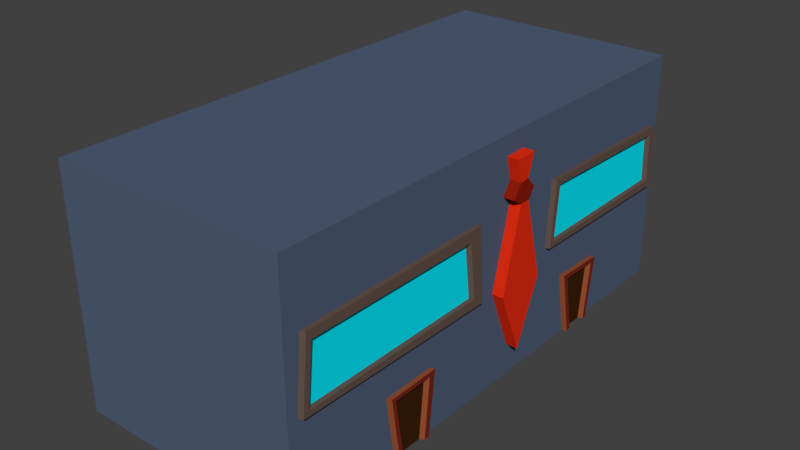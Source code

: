 # Source: tiendacorbatas.blend  (saved by Blender 2.79.0; exported with 4.5.12 LTS)
import bpy
from mathutils import Matrix  # noqa: F401  (used for matrix-valued properties, if any)

bpy.ops.wm.read_factory_settings(use_empty=True)
scene = bpy.context.scene
scene.name = 'Scene'

# ---- collections
col_collection_1 = bpy.data.collections.new('Collection 1'); scene.collection.children.link(col_collection_1)

# ---- materials (node trees are filled in below, after node groups)
mat_material = bpy.data.materials.new('Material')
mat_material.alpha_threshold = 0.0
mat_material.use_transparent_shadow = False
mat_material.diffuse_color = (0.08383, 0.1166, 0.1902, 1.0)
mat_material.roughness = 0.5
mat_material.line_color = (0.0, 0.0, 0.0, 1.0)
mat_material_001 = bpy.data.materials.new('Material.001')
mat_material_001.alpha_threshold = 0.0
mat_material_001.use_transparent_shadow = False
mat_material_001.diffuse_color = (0.1329, 0.08611, 0.07017, 1.0)
mat_material_001.roughness = 0.5
mat_material_001.line_color = (0.0, 0.0, 0.0, 1.0)
mat_material_002 = bpy.data.materials.new('Material.002')
mat_material_002.alpha_threshold = 0.0
mat_material_002.use_transparent_shadow = False
mat_material_002.diffuse_color = (0.2957, 0.07774, 0.02968, 1.0)
mat_material_002.roughness = 0.5
mat_material_002.line_color = (0.0, 0.0, 0.0, 1.0)
mat_material_003 = bpy.data.materials.new('Material.003')
mat_material_003.alpha_threshold = 0.0
mat_material_003.use_transparent_shadow = False
mat_material_003.diffuse_color = (0.8, 0.02765, 0.006869, 1.0)
mat_material_003.roughness = 0.5
mat_material_003.line_color = (0.0, 0.0, 0.0, 1.0)
mat_material_004 = bpy.data.materials.new('Material.004')
mat_material_004.alpha_threshold = 0.0
mat_material_004.use_transparent_shadow = False
mat_material_004.diffuse_color = (0.00181, 0.8348, 1.0, 1.0)
mat_material_004.roughness = 0.5
mat_material_004.line_color = (0.0, 0.0, 0.0, 1.0)
mat_material_005 = bpy.data.materials.new('Material.005')
mat_material_005.alpha_threshold = 0.0
mat_material_005.use_transparent_shadow = False
mat_material_005.diffuse_color = (0.04696, 0.0154, 0.003735, 1.0)
mat_material_005.roughness = 0.5
mat_material_005.line_color = (0.0, 0.0, 0.0, 1.0)
mat_material_006 = bpy.data.materials.new('Material.006')
mat_material_006.alpha_threshold = 0.0
mat_material_006.use_transparent_shadow = False
mat_material_006.diffuse_color = (0.1902, 0.02185, 0.01289, 1.0)
mat_material_006.roughness = 0.5
mat_material_006.line_color = (0.0, 0.0, 0.0, 1.0)
mat_material_007 = bpy.data.materials.new('Material.007')
mat_material_007.alpha_threshold = 0.0
mat_material_007.use_transparent_shadow = False
mat_material_007.diffuse_color = (0.2668, 0.01177, 0.003621, 1.0)
mat_material_007.roughness = 0.5
mat_material_007.line_color = (0.0, 0.0, 0.0, 1.0)

# ---- material node trees

# ---- world
world_world = bpy.data.worlds.new('World'); scene.world = world_world
world_world.color = (0.05088, 0.05088, 0.05088)
world_world.use_sun_shadow = False
world_world.sun_shadow_jitter_overblur = 0.0
world_world.cycles.sampling_method = 'MANUAL'

# ---- meshes
me_cube = bpy.data.meshes.new('Cube')
me_cube.from_pydata([(1.0, 1.0, -1.0), (1.0, -1.0, -1.0), (-1.0, -1.0, -1.0), (1.0, 1.0, 1.0), (1.0, -1.0, 1.0), (-1.0, -1.0, 1.0), (-1.0, 1.0, 1.0), (1.0, 1.654, -1.0), (1.0, 1.654, 1.0), (-1.0, 1.654, 1.0), (1.0, 3.358, -1.0), (-1.0, 3.358, -1.0), (1.0, 3.358, 1.0), (-1.0, 3.358, 1.0), (1.0, 1.176, 0.8372), (1.0, 1.227, 0.6505), (1.0, 1.151, 0.5388), (1.0, 1.237, 0.4824), (1.0, 1.068, -0.2012), (1.0, 1.286, -0.7355), (1.0, 1.513, -0.1987), (1.0, 1.328, 0.485), (1.0, 1.394, 0.5669), (1.0, 1.31, 0.6566), (1.0, 1.37, 0.8421), (1.0, -0.9136, -0.1571), (1.0, -0.8641, 0.439), (1.0, 0.835, 0.4499), (1.0, 0.878, -0.1792), (1.0, 1.74, -0.103), (1.0, 1.774, 0.4577), (1.0, 3.255, 0.4244), (1.0, 3.276, -0.1251), (1.0, 0.2893, -1.0), (1.0, -0.0263, -1.0), (1.0, -0.107, -0.4638), (1.0, 0.3501, -0.4574), (1.0, 2.087, -1.0), (1.0, 2.368, -1.0), (1.0, 1.983, -0.4472), (1.0, 2.443, -0.4612)], [], [(3, 6, 5, 4), (0, 3, 4, 1, 25, 26, 27, 28), (1, 4, 5, 2), (3, 0, 18, 17, 16, 15, 14, 24, 23, 22, 21, 20, 7, 8), (8, 7, 29, 30, 31, 32, 10, 12), (6, 3, 8, 9), (12, 10, 11, 13), (9, 8, 12, 13), (7, 20, 19, 18, 0), (28, 25, 1, 34, 35, 36, 33, 0), (10, 32, 29, 7, 37, 39, 40, 38)])
me_cube.materials.append(mat_material)
me_cube.use_remesh_preserve_volume = False
me_cube.use_remesh_preserve_attributes = False
me_cube.use_mirror_vertex_groups = False
me_cube.update()
me_cube_002 = bpy.data.meshes.new('Cube.002')
me_cube_002.from_pydata([(1.0, -0.9136, -0.1571), (1.0, -0.8641, 0.439), (1.0, 0.835, 0.4499), (1.0, 0.878, -0.1792), (1.0, -0.8665, -0.1157), (1.0, -0.8213, 0.3663), (1.0, 0.7247, 0.3625), (1.0, 0.7816, -0.105), (1.0, 1.74, -0.103), (1.0, 1.774, 0.4577), (1.0, 3.255, 0.4244), (1.0, 3.276, -0.1251), (1.0, 1.783, -0.06137), (1.0, 1.827, 0.4051), (1.0, 3.188, 0.3626), (1.0, 3.216, -0.05851), (1.038, -0.9002, -0.1571), (1.038, -0.8507, 0.439), (1.038, 0.8484, 0.4499), (1.038, 0.8914, -0.1792), (1.038, -0.8531, -0.1157), (1.038, -0.8078, 0.3663), (1.038, 0.7381, 0.3625), (1.038, 0.795, -0.105), (1.038, 1.753, -0.103), (1.038, 1.787, 0.4577), (1.038, 3.268, 0.4244), (1.038, 3.289, -0.1251), (1.038, 1.797, -0.06137), (1.038, 1.841, 0.4051), (1.038, 3.201, 0.3626), (1.038, 3.229, -0.05851)], [], [(19, 23, 20, 16), (9, 8, 24, 25), (13, 14, 30, 29), (12, 13, 29, 28), (0, 3, 19, 16), (16, 20, 21, 22, 23, 19, 18, 17), (27, 26, 25, 24, 28, 29, 30, 31), (31, 28, 24, 27), (14, 15, 31, 30), (10, 9, 25, 26), (4, 5, 21, 20), (15, 12, 28, 31), (11, 10, 26, 27), (5, 6, 22, 21), (1, 0, 16, 17), (8, 11, 27, 24), (6, 7, 23, 22), (2, 1, 17, 18), (7, 4, 20, 23), (3, 2, 18, 19)])
me_cube_002.materials.append(mat_material_001)
me_cube_002.use_remesh_preserve_volume = False
me_cube_002.use_remesh_preserve_attributes = False
me_cube_002.use_mirror_vertex_groups = False
me_cube_002.update()
me_cube_004 = bpy.data.meshes.new('Cube.004')
me_cube_004.from_pydata([(1.0, 0.2893, -1.0), (1.0, -0.0263, -1.0), (1.0, -0.107, -0.4638), (1.0, 0.3501, -0.4574), (1.0, 0.244, -1.0), (1.0, 0.01537, -1.0), (1.0, -0.06697, -0.4972), (1.0, 0.2922, -0.4961), (1.0, 2.087, -1.0), (1.0, 2.368, -1.0), (1.0, 1.983, -0.4472), (1.0, 2.443, -0.4612), (1.0, 2.13, -1.0), (1.0, 2.33, -1.0), (1.0, 2.034, -0.4909), (1.0, 2.386, -0.5003), (1.037, 0.03121, -1.0), (1.037, -0.01046, -1.0), (1.037, -0.09111, -0.4638), (1.037, 0.366, -0.4574), (1.037, 0.3051, -1.0), (1.037, 0.2598, -1.0), (1.037, -0.05113, -0.4972), (1.037, 0.308, -0.4961), (1.037, 2.346, -1.0), (1.037, 2.384, -1.0), (1.037, 2.102, -1.0), (1.037, 1.999, -0.4472), (1.037, 2.459, -0.4612), (1.037, 2.146, -1.0), (1.037, 2.05, -0.4909), (1.037, 2.402, -0.5003)], [], [(1, 5, 16, 17), (6, 7, 23, 22), (7, 4, 21, 23), (2, 1, 17, 18), (12, 14, 30, 29), (3, 2, 18, 19), (14, 15, 31, 30), (13, 9, 25, 24), (0, 3, 19, 20), (15, 13, 24, 31), (10, 8, 26, 27), (4, 0, 20, 21), (11, 10, 27, 28), (9, 11, 28, 25), (5, 6, 22, 16), (8, 12, 29, 26)])
me_cube_004.materials.append(mat_material_002)
me_cube_004.use_remesh_preserve_volume = False
me_cube_004.use_remesh_preserve_attributes = False
me_cube_004.use_mirror_vertex_groups = False
me_cube_004.update()
me_cube_006 = bpy.data.meshes.new('Cube.006')
me_cube_006.from_pydata([(1.0, 1.176, 0.8372), (1.0, 1.227, 0.6505), (1.0, 1.237, 0.4824), (1.0, 1.068, -0.2012), (1.0, 1.286, -0.7355), (1.0, 1.513, -0.1987), (1.0, 1.328, 0.485), (1.0, 1.31, 0.6566), (1.0, 1.37, 0.8421), (1.094, 1.176, 0.8372), (1.094, 1.227, 0.6505), (1.094, 1.237, 0.4824), (1.094, 1.068, -0.2012), (1.094, 1.286, -0.7355), (1.094, 1.513, -0.1987), (1.094, 1.328, 0.485), (1.094, 1.31, 0.6566), (1.094, 1.37, 0.8421)], [], [(4, 5, 14, 13), (13, 14, 15, 11, 12), (10, 16, 17, 9), (7, 8, 17, 16), (5, 6, 15, 14), (2, 3, 12, 11), (8, 0, 9, 17), (0, 1, 10, 9), (3, 4, 13, 12)])
me_cube_006.materials.append(mat_material_003)
me_cube_006.use_remesh_preserve_volume = False
me_cube_006.use_remesh_preserve_attributes = False
me_cube_006.use_mirror_vertex_groups = False
me_cube_006.update()
me_cube_008 = bpy.data.meshes.new('Cube.008')
me_cube_008.from_pydata([(1.0, -0.8665, -0.1157), (1.0, -0.8213, 0.3663), (1.0, 0.7247, 0.3625), (1.0, 0.7816, -0.105), (1.0, 1.783, -0.06137), (1.0, 1.827, 0.4051), (1.0, 3.188, 0.3626), (1.0, 3.216, -0.05851)], [], [(2, 1, 0, 3), (7, 6, 5, 4)])
me_cube_008.materials.append(mat_material_004)
me_cube_008.use_remesh_preserve_volume = False
me_cube_008.use_remesh_preserve_attributes = False
me_cube_008.use_mirror_vertex_groups = False
me_cube_008.update()
me_cube_010 = bpy.data.meshes.new('Cube.010')
me_cube_010.from_pydata([(1.0, 0.244, -1.0), (1.0, 0.01537, -1.0), (1.0, -0.06697, -0.4972), (1.0, 0.2922, -0.4961), (1.0, 2.13, -1.0), (1.0, 2.33, -1.0), (1.0, 2.034, -0.4909), (1.0, 2.386, -0.5003)], [], [(0, 3, 2, 1), (5, 7, 6, 4)])
me_cube_010.materials.append(mat_material_005)
me_cube_010.use_remesh_preserve_volume = False
me_cube_010.use_remesh_preserve_attributes = False
me_cube_010.use_mirror_vertex_groups = False
me_cube_010.update()
me_cube_012 = bpy.data.meshes.new('Cube.012')
me_cube_012.from_pydata([(1.037, 0.03121, -1.0), (1.037, -0.01046, -1.0), (1.037, -0.09111, -0.4638), (1.037, 0.366, -0.4574), (1.037, 0.3051, -1.0), (1.037, 0.2598, -1.0), (1.037, -0.05113, -0.4972), (1.037, 0.308, -0.4961), (1.037, 2.346, -1.0), (1.037, 2.384, -1.0), (1.037, 2.102, -1.0), (1.037, 1.999, -0.4472), (1.037, 2.459, -0.4612), (1.037, 2.146, -1.0), (1.037, 2.05, -0.4909), (1.037, 2.402, -0.5003)], [], [(4, 3, 2, 1, 0, 6, 7, 5), (9, 12, 11, 10, 13, 14, 15, 8)])
me_cube_012.materials.append(mat_material_006)
me_cube_012.use_remesh_preserve_volume = False
me_cube_012.use_remesh_preserve_attributes = False
me_cube_012.use_mirror_vertex_groups = False
me_cube_012.update()
me_cube_014 = bpy.data.meshes.new('Cube.014')
me_cube_014.from_pydata([(1.0, 1.227, 0.6505), (1.0, 1.151, 0.5388), (1.0, 1.237, 0.4824), (1.0, 1.328, 0.485), (1.0, 1.394, 0.5669), (1.0, 1.31, 0.6566), (1.094, 1.227, 0.6505), (1.094, 1.151, 0.5388), (1.094, 1.237, 0.4824), (1.094, 1.328, 0.485), (1.094, 1.394, 0.5669), (1.094, 1.31, 0.6566)], [], [(1, 2, 8, 7), (4, 5, 11, 10), (8, 9, 10, 11, 6, 7), (3, 4, 10, 9), (0, 1, 7, 6)])
me_cube_014.materials.append(mat_material_007)
me_cube_014.use_remesh_preserve_volume = False
me_cube_014.use_remesh_preserve_attributes = False
me_cube_014.use_mirror_vertex_groups = False
me_cube_014.update()

# ---- objects
ob_cube = bpy.data.objects.new('Cube', me_cube)
ob_cube_001 = bpy.data.objects.new('Cube.001', me_cube_002)
ob_cube_002 = bpy.data.objects.new('Cube.002', me_cube_004)
ob_cube_003 = bpy.data.objects.new('Cube.003', me_cube_006)
ob_cube_004 = bpy.data.objects.new('Cube.004', me_cube_008)
ob_cube_005 = bpy.data.objects.new('Cube.005', me_cube_010)
ob_cube_006 = bpy.data.objects.new('Cube.006', me_cube_012)
ob_cube_007 = bpy.data.objects.new('Cube.007', me_cube_014)

# ---- transforms, parenting, visibility, modifiers, constraints
ob_cube.location = (0.0, 0.0, 0.0)
ob_cube.lock_rotations_4d = False
ob_cube.empty_display_type = 'ARROWS'
ob_cube.lineart.crease_threshold = 0.0
ob_cube_001.location = (0.0, 0.0, 0.0)
ob_cube_001.lock_rotations_4d = False
ob_cube_001.empty_display_type = 'ARROWS'
ob_cube_001.lineart.crease_threshold = 0.0
ob_cube_002.location = (0.0, 0.0, 0.0)
ob_cube_002.lock_rotations_4d = False
ob_cube_002.empty_display_type = 'ARROWS'
ob_cube_002.lineart.crease_threshold = 0.0
ob_cube_003.location = (0.0, 0.0, 0.0)
ob_cube_003.lock_rotations_4d = False
ob_cube_003.empty_display_type = 'ARROWS'
ob_cube_003.lineart.crease_threshold = 0.0
ob_cube_004.location = (0.0, 0.0, 0.0)
ob_cube_004.lock_rotations_4d = False
ob_cube_004.empty_display_type = 'ARROWS'
ob_cube_004.lineart.crease_threshold = 0.0
ob_cube_005.location = (0.0, 0.0, 0.0)
ob_cube_005.lock_rotations_4d = False
ob_cube_005.empty_display_type = 'ARROWS'
ob_cube_005.lineart.crease_threshold = 0.0
ob_cube_006.location = (0.0, 0.0, 0.0)
ob_cube_006.lock_rotations_4d = False
ob_cube_006.empty_display_type = 'ARROWS'
ob_cube_006.lineart.crease_threshold = 0.0
ob_cube_007.location = (0.0, 0.0, 0.0)
ob_cube_007.lock_rotations_4d = False
ob_cube_007.empty_display_type = 'ARROWS'
ob_cube_007.lineart.crease_threshold = 0.0

# ---- collection membership
col_collection_1.objects.link(ob_cube)
col_collection_1.objects.link(ob_cube_001)
col_collection_1.objects.link(ob_cube_002)
col_collection_1.objects.link(ob_cube_003)
col_collection_1.objects.link(ob_cube_004)
col_collection_1.objects.link(ob_cube_005)
col_collection_1.objects.link(ob_cube_006)
col_collection_1.objects.link(ob_cube_007)

# ---- scene / render settings (as saved in the file)
scene.frame_start = 1; scene.frame_end = 250; scene.frame_set(1)
scene.render.engine = 'BLENDER_EEVEE_NEXT'
scene.render.resolution_percentage = 50
scene.render.dither_intensity = 0.0
scene.cycles.use_denoising = False
scene.cycles.samples = 128
scene.cycles.sampling_pattern = 'TABULATED_SOBOL'
scene.cycles.use_adaptive_sampling = False
scene.cycles.use_light_tree = False
scene.cycles.blur_glossy = 0.0
scene.cycles.sample_clamp_indirect = 0.0
scene.view_settings.view_transform = 'Standard'
bpy.context.view_layer.update()

# ---- added for rendering (the .blend has no active camera and no usable light): camera, sun
cam_auto = bpy.data.cameras.new('AutoCamera')
cam_auto.lens = 50.0
cam_auto.sensor_width = 36.0
cam_auto.clip_end = 1000.0
ob_auto_camera = bpy.data.objects.new('AutoCamera', cam_auto)
scene.collection.objects.link(ob_auto_camera)
ob_auto_camera.location = (4.88792, -4.63021, 3.87289)
ob_auto_camera.rotation_euler = (1.09748, -7.21219e-08, 0.694738)
scene.camera = ob_auto_camera
light_auto_sun = bpy.data.lights.new('AutoSun', 'SUN')
light_auto_sun.energy = 3.0
light_auto_sun.angle = 0.0523599
ob_auto_sun = bpy.data.objects.new('AutoSun', light_auto_sun)
scene.collection.objects.link(ob_auto_sun)
ob_auto_sun.rotation_euler = (0.872665, 0.174533, 0.523599)
bpy.context.view_layer.update()
